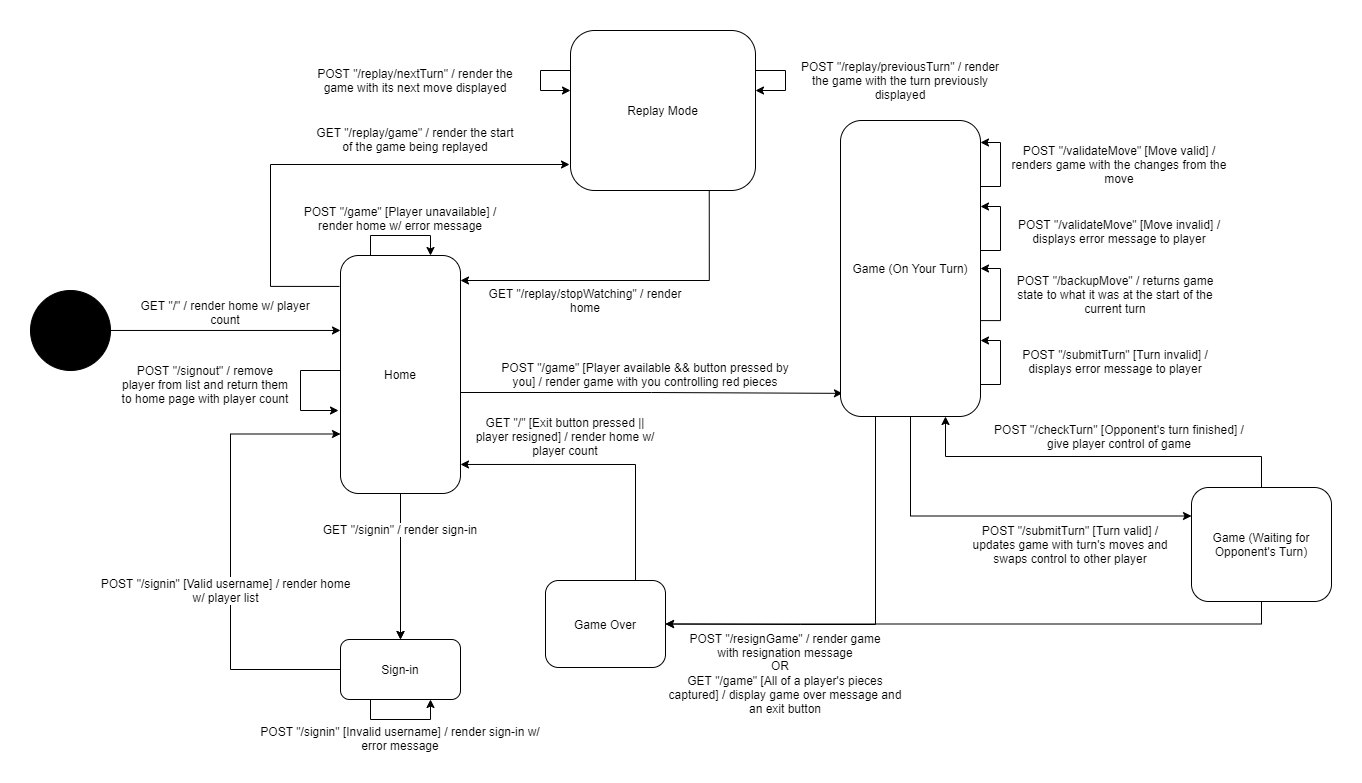

The diagram above was exported from draw.io. Its source (the exported page's mxGraphModel, read from the mxfile embedded in the PNG):
<mxGraphModel dx="2062" dy="1132" grid="1" gridSize="10" guides="1" tooltips="1" connect="1" arrows="1" fold="1" page="1" pageScale="1" pageWidth="1169" pageHeight="827" math="0" shadow="0">
  <root>
    <mxCell id="0" />
    <mxCell id="1" parent="0" />
    <mxCell id="EVavNpjr4e2Nxt1jyIcW-22" style="edgeStyle=orthogonalEdgeStyle;rounded=0;orthogonalLoop=1;jettySize=auto;html=1;entryX=0;entryY=0.315;entryDx=0;entryDy=0;entryPerimeter=0;" edge="1" parent="1" source="o3E8WvD4araPu9AEQfWw-1" target="o3E8WvD4araPu9AEQfWw-2">
      <mxGeometry relative="1" as="geometry" />
    </mxCell>
    <mxCell id="o3E8WvD4araPu9AEQfWw-1" value="" style="ellipse;whiteSpace=wrap;html=1;aspect=fixed;fillColor=#000000;" parent="1" vertex="1">
      <mxGeometry x="210" y="330" width="80" height="80" as="geometry" />
    </mxCell>
    <mxCell id="o3E8WvD4araPu9AEQfWw-4" style="edgeStyle=orthogonalEdgeStyle;rounded=0;orthogonalLoop=1;jettySize=auto;html=1;entryX=0.5;entryY=0;entryDx=0;entryDy=0;" parent="1" source="o3E8WvD4araPu9AEQfWw-2" target="o3E8WvD4araPu9AEQfWw-3" edge="1">
      <mxGeometry relative="1" as="geometry" />
    </mxCell>
    <mxCell id="EVavNpjr4e2Nxt1jyIcW-24" style="edgeStyle=orthogonalEdgeStyle;rounded=0;orthogonalLoop=1;jettySize=auto;html=1;entryX=0.014;entryY=0.861;entryDx=0;entryDy=0;entryPerimeter=0;" edge="1" parent="1">
      <mxGeometry relative="1" as="geometry">
        <mxPoint x="640" y="432" as="sourcePoint" />
        <mxPoint x="1021.96" y="432.856" as="targetPoint" />
        <Array as="points">
          <mxPoint x="831" y="432" />
          <mxPoint x="831" y="433" />
        </Array>
      </mxGeometry>
    </mxCell>
    <mxCell id="EVavNpjr4e2Nxt1jyIcW-25" style="edgeStyle=orthogonalEdgeStyle;rounded=0;orthogonalLoop=1;jettySize=auto;html=1;exitX=-0.008;exitY=0.13;exitDx=0;exitDy=0;exitPerimeter=0;" edge="1" parent="1" source="o3E8WvD4araPu9AEQfWw-2">
      <mxGeometry relative="1" as="geometry">
        <mxPoint x="749" y="204" as="targetPoint" />
        <Array as="points">
          <mxPoint x="450" y="326" />
          <mxPoint x="450" y="204" />
        </Array>
      </mxGeometry>
    </mxCell>
    <mxCell id="o3E8WvD4araPu9AEQfWw-2" value="Home" style="rounded=1;whiteSpace=wrap;html=1;fillColor=#FFFFFF;" parent="1" vertex="1">
      <mxGeometry x="520" y="295" width="120" height="238" as="geometry" />
    </mxCell>
    <mxCell id="EVavNpjr4e2Nxt1jyIcW-11" style="edgeStyle=orthogonalEdgeStyle;rounded=0;orthogonalLoop=1;jettySize=auto;html=1;exitX=0;exitY=0.5;exitDx=0;exitDy=0;entryX=0;entryY=0.75;entryDx=0;entryDy=0;" edge="1" parent="1" source="o3E8WvD4araPu9AEQfWw-3" target="o3E8WvD4araPu9AEQfWw-2">
      <mxGeometry relative="1" as="geometry">
        <Array as="points">
          <mxPoint x="410" y="709" />
          <mxPoint x="410" y="474" />
        </Array>
      </mxGeometry>
    </mxCell>
    <mxCell id="o3E8WvD4araPu9AEQfWw-3" value="Sign-in" style="rounded=1;whiteSpace=wrap;html=1;fillColor=#FFFFFF;" parent="1" vertex="1">
      <mxGeometry x="520" y="679" width="120" height="60" as="geometry" />
    </mxCell>
    <mxCell id="o3E8WvD4araPu9AEQfWw-9" value="" style="edgeStyle=orthogonalEdgeStyle;rounded=0;orthogonalLoop=1;jettySize=auto;html=1;" parent="1" source="o3E8WvD4araPu9AEQfWw-7" target="o3E8WvD4araPu9AEQfWw-3" edge="1">
      <mxGeometry relative="1" as="geometry" />
    </mxCell>
    <mxCell id="o3E8WvD4araPu9AEQfWw-7" value="GET &quot;/signin&quot; / render sign-in" style="text;html=1;strokeColor=none;fillColor=none;align=center;verticalAlign=middle;whiteSpace=wrap;rounded=0;glass=0;labelBackgroundColor=#ffffff;" parent="1" vertex="1">
      <mxGeometry x="460" y="559" width="240" height="20" as="geometry" />
    </mxCell>
    <mxCell id="o3E8WvD4araPu9AEQfWw-10" value="POST &quot;/signin&quot; [Valid username] / render home w/ player list" style="text;html=1;strokeColor=none;fillColor=none;align=center;verticalAlign=middle;whiteSpace=wrap;rounded=0;glass=0;labelBackgroundColor=#ffffff;" parent="1" vertex="1">
      <mxGeometry x="277.5" y="620" width="255" height="20" as="geometry" />
    </mxCell>
    <mxCell id="o3E8WvD4araPu9AEQfWw-11" style="edgeStyle=orthogonalEdgeStyle;rounded=0;orthogonalLoop=1;jettySize=auto;html=1;exitX=0.25;exitY=1;exitDx=0;exitDy=0;entryX=0.75;entryY=1;entryDx=0;entryDy=0;" parent="1" source="o3E8WvD4araPu9AEQfWw-3" target="o3E8WvD4araPu9AEQfWw-3" edge="1">
      <mxGeometry relative="1" as="geometry" />
    </mxCell>
    <mxCell id="o3E8WvD4araPu9AEQfWw-12" value="POST &quot;/signin&quot; [Invalid username] / render sign-in w/ error message" style="text;html=1;strokeColor=none;fillColor=none;align=center;verticalAlign=middle;whiteSpace=wrap;rounded=0;glass=0;labelBackgroundColor=#ffffff;" parent="1" vertex="1">
      <mxGeometry x="435" y="768" width="290" height="20" as="geometry" />
    </mxCell>
    <mxCell id="o3E8WvD4araPu9AEQfWw-14" value="GET &quot;/&quot; / render home w/ player count" style="text;html=1;strokeColor=none;fillColor=none;align=center;verticalAlign=middle;whiteSpace=wrap;rounded=0;glass=0;labelBackgroundColor=#ffffff;" parent="1" vertex="1">
      <mxGeometry x="310" y="342" width="190" height="20" as="geometry" />
    </mxCell>
    <mxCell id="o3E8WvD4araPu9AEQfWw-15" style="edgeStyle=orthogonalEdgeStyle;rounded=0;orthogonalLoop=1;jettySize=auto;html=1;exitX=0.25;exitY=0;exitDx=0;exitDy=0;entryX=0.75;entryY=0;entryDx=0;entryDy=0;" parent="1" source="o3E8WvD4araPu9AEQfWw-2" target="o3E8WvD4araPu9AEQfWw-2" edge="1">
      <mxGeometry relative="1" as="geometry">
        <Array as="points">
          <mxPoint x="550" y="275" />
          <mxPoint x="610" y="275" />
        </Array>
      </mxGeometry>
    </mxCell>
    <mxCell id="o3E8WvD4araPu9AEQfWw-16" value="POST &quot;/game&quot; [Player unavailable] / render home w/ error message" style="text;html=1;strokeColor=none;fillColor=none;align=center;verticalAlign=middle;whiteSpace=wrap;rounded=0;glass=0;labelBackgroundColor=#ffffff;" parent="1" vertex="1">
      <mxGeometry x="470" y="248" width="220" height="20" as="geometry" />
    </mxCell>
    <mxCell id="o3E8WvD4araPu9AEQfWw-17" value="POST &quot;/game&quot; [Player available &amp;amp;&amp;amp; button pressed by you] / render game with you controlling red pieces" style="text;html=1;strokeColor=none;fillColor=none;align=center;verticalAlign=middle;whiteSpace=wrap;rounded=0;glass=0;labelBackgroundColor=#ffffff;" parent="1" vertex="1">
      <mxGeometry x="670" y="404" width="310" height="20" as="geometry" />
    </mxCell>
    <mxCell id="o3E8WvD4araPu9AEQfWw-20" value="POST &quot;/resignGame&quot; / render game with resignation message" style="text;html=1;strokeColor=none;fillColor=none;align=center;verticalAlign=middle;whiteSpace=wrap;rounded=0;glass=0;labelBackgroundColor=#ffffff;" parent="1" vertex="1">
      <mxGeometry x="860" y="674.5" width="210" height="20" as="geometry" />
    </mxCell>
    <mxCell id="o3E8WvD4araPu9AEQfWw-28" style="edgeStyle=orthogonalEdgeStyle;rounded=0;orthogonalLoop=1;jettySize=auto;html=1;" parent="1" edge="1">
      <mxGeometry relative="1" as="geometry">
        <mxPoint x="1160" y="226" as="sourcePoint" />
        <mxPoint x="1160" y="182" as="targetPoint" />
        <Array as="points">
          <mxPoint x="1180" y="226" />
          <mxPoint x="1180" y="182" />
        </Array>
      </mxGeometry>
    </mxCell>
    <mxCell id="o3E8WvD4araPu9AEQfWw-29" value="POST &quot;/checkTurn&quot; [Opponent's turn finished] / give player control of game" style="text;html=1;strokeColor=none;fillColor=none;align=center;verticalAlign=middle;whiteSpace=wrap;rounded=0;glass=0;labelBackgroundColor=#ffffff;" parent="1" vertex="1">
      <mxGeometry x="1164" y="466" width="270" height="20" as="geometry" />
    </mxCell>
    <mxCell id="o3E8WvD4araPu9AEQfWw-34" value="POST &quot;/validateMove&quot; [Move valid] / renders game with the changes from the move" style="text;html=1;strokeColor=none;fillColor=none;align=center;verticalAlign=middle;whiteSpace=wrap;rounded=0;glass=0;labelBackgroundColor=#ffffff;" parent="1" vertex="1">
      <mxGeometry x="1189" y="189" width="220" height="30" as="geometry" />
    </mxCell>
    <mxCell id="o3E8WvD4araPu9AEQfWw-35" style="edgeStyle=orthogonalEdgeStyle;rounded=0;orthogonalLoop=1;jettySize=auto;html=1;" parent="1" edge="1">
      <mxGeometry relative="1" as="geometry">
        <mxPoint x="1160" y="424" as="sourcePoint" />
        <mxPoint x="1160" y="380" as="targetPoint" />
        <Array as="points">
          <mxPoint x="1180" y="424" />
          <mxPoint x="1180" y="380" />
        </Array>
      </mxGeometry>
    </mxCell>
    <mxCell id="o3E8WvD4araPu9AEQfWw-36" style="edgeStyle=orthogonalEdgeStyle;rounded=0;orthogonalLoop=1;jettySize=auto;html=1;" parent="1" edge="1">
      <mxGeometry relative="1" as="geometry">
        <mxPoint x="1160" y="290" as="sourcePoint" />
        <mxPoint x="1160" y="246" as="targetPoint" />
        <Array as="points">
          <mxPoint x="1180" y="290" />
          <mxPoint x="1180" y="246" />
        </Array>
      </mxGeometry>
    </mxCell>
    <mxCell id="o3E8WvD4araPu9AEQfWw-38" style="edgeStyle=orthogonalEdgeStyle;rounded=0;orthogonalLoop=1;jettySize=auto;html=1;exitX=0.993;exitY=0.676;exitDx=0;exitDy=0;exitPerimeter=0;entryX=1;entryY=0.5;entryDx=0;entryDy=0;" parent="1" source="EVavNpjr4e2Nxt1jyIcW-1" edge="1" target="EVavNpjr4e2Nxt1jyIcW-1">
      <mxGeometry relative="1" as="geometry">
        <mxPoint x="1230" y="394.20000000000005" as="sourcePoint" />
        <mxPoint x="1230" y="306" as="targetPoint" />
        <Array as="points">
          <mxPoint x="1180" y="360" />
          <mxPoint x="1180" y="308" />
        </Array>
      </mxGeometry>
    </mxCell>
    <mxCell id="o3E8WvD4araPu9AEQfWw-39" value="POST &quot;/validateMove&quot; [Move invalid] / displays error message to player" style="text;html=1;strokeColor=none;fillColor=none;align=center;verticalAlign=middle;whiteSpace=wrap;rounded=0;glass=0;labelBackgroundColor=#ffffff;" parent="1" vertex="1">
      <mxGeometry x="1189" y="256" width="220" height="30" as="geometry" />
    </mxCell>
    <mxCell id="o3E8WvD4araPu9AEQfWw-40" value="POST &quot;/submitTurn&quot; [Turn valid] / updates game with turn's moves and swaps control to other player" style="text;html=1;strokeColor=none;fillColor=none;align=center;verticalAlign=middle;whiteSpace=wrap;rounded=0;glass=0;labelBackgroundColor=#ffffff;" parent="1" vertex="1">
      <mxGeometry x="1140" y="569" width="220" height="30" as="geometry" />
    </mxCell>
    <mxCell id="o3E8WvD4araPu9AEQfWw-41" value="POST &quot;/submitTurn&quot; [Turn invalid] / displays error message to player" style="text;html=1;strokeColor=none;fillColor=none;align=center;verticalAlign=middle;whiteSpace=wrap;rounded=0;glass=0;labelBackgroundColor=#ffffff;" parent="1" vertex="1">
      <mxGeometry x="1185" y="386" width="220" height="30" as="geometry" />
    </mxCell>
    <mxCell id="o3E8WvD4araPu9AEQfWw-43" value="POST &quot;/backupMove&quot; / returns game state to what it was at the start of the current turn" style="text;html=1;strokeColor=none;fillColor=none;align=center;verticalAlign=middle;whiteSpace=wrap;rounded=0;glass=0;labelBackgroundColor=#ffffff;" parent="1" vertex="1">
      <mxGeometry x="1185" y="319" width="220" height="30" as="geometry" />
    </mxCell>
    <mxCell id="o3E8WvD4araPu9AEQfWw-44" style="edgeStyle=orthogonalEdgeStyle;rounded=0;orthogonalLoop=1;jettySize=auto;html=1;exitX=0;exitY=0.75;exitDx=0;exitDy=0;" parent="1" source="o3E8WvD4araPu9AEQfWw-2" edge="1">
      <mxGeometry relative="1" as="geometry">
        <Array as="points">
          <mxPoint x="520" y="410" />
          <mxPoint x="480" y="410" />
          <mxPoint x="480" y="450" />
        </Array>
        <mxPoint x="518" y="450" as="targetPoint" />
      </mxGeometry>
    </mxCell>
    <mxCell id="o3E8WvD4araPu9AEQfWw-45" value="POST &quot;/signout&quot; / remove player from list and return them to home page with player count" style="text;html=1;strokeColor=none;fillColor=none;align=center;verticalAlign=middle;whiteSpace=wrap;rounded=0;glass=0;labelBackgroundColor=#ffffff;" parent="1" vertex="1">
      <mxGeometry x="300" y="414" width="170" height="20" as="geometry" />
    </mxCell>
    <mxCell id="EVavNpjr4e2Nxt1jyIcW-3" style="edgeStyle=orthogonalEdgeStyle;rounded=0;orthogonalLoop=1;jettySize=auto;html=1;exitX=0.5;exitY=1;exitDx=0;exitDy=0;entryX=0;entryY=0.25;entryDx=0;entryDy=0;" edge="1" parent="1" source="EVavNpjr4e2Nxt1jyIcW-1" target="EVavNpjr4e2Nxt1jyIcW-2">
      <mxGeometry relative="1" as="geometry" />
    </mxCell>
    <mxCell id="EVavNpjr4e2Nxt1jyIcW-15" style="edgeStyle=orthogonalEdgeStyle;rounded=0;orthogonalLoop=1;jettySize=auto;html=1;entryX=1;entryY=0.5;entryDx=0;entryDy=0;exitX=0.25;exitY=1;exitDx=0;exitDy=0;" edge="1" parent="1" source="EVavNpjr4e2Nxt1jyIcW-1" target="EVavNpjr4e2Nxt1jyIcW-7">
      <mxGeometry relative="1" as="geometry">
        <mxPoint x="990" y="410" as="sourcePoint" />
        <Array as="points">
          <mxPoint x="1055" y="664" />
          <mxPoint x="980" y="664" />
        </Array>
      </mxGeometry>
    </mxCell>
    <mxCell id="EVavNpjr4e2Nxt1jyIcW-1" value="Game (On Your Turn)" style="rounded=1;whiteSpace=wrap;html=1;fillColor=#FFFFFF;" vertex="1" parent="1">
      <mxGeometry x="1020" y="160" width="140" height="296" as="geometry" />
    </mxCell>
    <mxCell id="EVavNpjr4e2Nxt1jyIcW-4" style="edgeStyle=orthogonalEdgeStyle;rounded=0;orthogonalLoop=1;jettySize=auto;html=1;entryX=0.75;entryY=1;entryDx=0;entryDy=0;exitX=0.5;exitY=0;exitDx=0;exitDy=0;" edge="1" parent="1" source="EVavNpjr4e2Nxt1jyIcW-2" target="EVavNpjr4e2Nxt1jyIcW-1">
      <mxGeometry relative="1" as="geometry">
        <mxPoint x="1330" y="506" as="sourcePoint" />
        <Array as="points">
          <mxPoint x="1441" y="496" />
          <mxPoint x="1125" y="496" />
        </Array>
      </mxGeometry>
    </mxCell>
    <mxCell id="EVavNpjr4e2Nxt1jyIcW-14" style="edgeStyle=orthogonalEdgeStyle;rounded=0;orthogonalLoop=1;jettySize=auto;html=1;exitX=0.5;exitY=1;exitDx=0;exitDy=0;entryX=1;entryY=0.5;entryDx=0;entryDy=0;" edge="1" parent="1" source="EVavNpjr4e2Nxt1jyIcW-2" target="EVavNpjr4e2Nxt1jyIcW-7">
      <mxGeometry relative="1" as="geometry" />
    </mxCell>
    <mxCell id="EVavNpjr4e2Nxt1jyIcW-2" value="Game (Waiting for Opponent's Turn)" style="rounded=1;whiteSpace=wrap;html=1;fillColor=#FFFFFF;" vertex="1" parent="1">
      <mxGeometry x="1371" y="527" width="140" height="114" as="geometry" />
    </mxCell>
    <mxCell id="EVavNpjr4e2Nxt1jyIcW-16" style="edgeStyle=orthogonalEdgeStyle;rounded=0;orthogonalLoop=1;jettySize=auto;html=1;entryX=1;entryY=0.878;entryDx=0;entryDy=0;exitX=0.75;exitY=0;exitDx=0;exitDy=0;entryPerimeter=0;" edge="1" parent="1" source="EVavNpjr4e2Nxt1jyIcW-7" target="o3E8WvD4araPu9AEQfWw-2">
      <mxGeometry relative="1" as="geometry">
        <Array as="points">
          <mxPoint x="815" y="504" />
        </Array>
      </mxGeometry>
    </mxCell>
    <mxCell id="EVavNpjr4e2Nxt1jyIcW-7" value="Game Over" style="rounded=1;whiteSpace=wrap;html=1;fillColor=#FFFFFF;" vertex="1" parent="1">
      <mxGeometry x="725" y="620" width="120" height="87" as="geometry" />
    </mxCell>
    <mxCell id="EVavNpjr4e2Nxt1jyIcW-18" value="GET &quot;/game&quot; [All of a player's pieces captured] / display game over message and an exit button" style="text;html=1;strokeColor=none;fillColor=none;align=center;verticalAlign=middle;whiteSpace=wrap;rounded=0;glass=0;labelBackgroundColor=#ffffff;" vertex="1" parent="1">
      <mxGeometry x="845" y="723.5" width="240" height="20" as="geometry" />
    </mxCell>
    <mxCell id="EVavNpjr4e2Nxt1jyIcW-19" value="OR" style="text;html=1;strokeColor=none;fillColor=none;align=center;verticalAlign=middle;whiteSpace=wrap;rounded=0;" vertex="1" parent="1">
      <mxGeometry x="940" y="694.5" width="40" height="20" as="geometry" />
    </mxCell>
    <mxCell id="EVavNpjr4e2Nxt1jyIcW-21" value="GET &quot;/&quot; [Exit button pressed || player resigned] / render home w/ player count" style="text;html=1;strokeColor=none;fillColor=none;align=center;verticalAlign=middle;whiteSpace=wrap;rounded=0;glass=0;labelBackgroundColor=#ffffff;" vertex="1" parent="1">
      <mxGeometry x="650" y="466" width="190" height="20" as="geometry" />
    </mxCell>
    <mxCell id="EVavNpjr4e2Nxt1jyIcW-27" style="edgeStyle=orthogonalEdgeStyle;rounded=0;orthogonalLoop=1;jettySize=auto;html=1;exitX=0.75;exitY=1;exitDx=0;exitDy=0;" edge="1" parent="1" source="EVavNpjr4e2Nxt1jyIcW-23">
      <mxGeometry relative="1" as="geometry">
        <mxPoint x="640" y="320" as="targetPoint" />
        <Array as="points">
          <mxPoint x="889" y="320" />
        </Array>
      </mxGeometry>
    </mxCell>
    <mxCell id="EVavNpjr4e2Nxt1jyIcW-23" value="Replay Mode" style="rounded=1;whiteSpace=wrap;html=1;fillColor=#FFFFFF;" vertex="1" parent="1">
      <mxGeometry x="750" y="70" width="185" height="160" as="geometry" />
    </mxCell>
    <mxCell id="EVavNpjr4e2Nxt1jyIcW-26" value="GET &quot;/replay/game&quot; / render the start of the game being replayed" style="text;html=1;strokeColor=none;fillColor=none;align=center;verticalAlign=middle;whiteSpace=wrap;rounded=0;glass=0;labelBackgroundColor=#ffffff;" vertex="1" parent="1">
      <mxGeometry x="490" y="169" width="210" height="20" as="geometry" />
    </mxCell>
    <mxCell id="EVavNpjr4e2Nxt1jyIcW-28" value="GET &quot;/replay/stopWatching&quot; / render home" style="text;html=1;strokeColor=none;fillColor=none;align=center;verticalAlign=middle;whiteSpace=wrap;rounded=0;glass=0;labelBackgroundColor=#ffffff;" vertex="1" parent="1">
      <mxGeometry x="660" y="330" width="210" height="20" as="geometry" />
    </mxCell>
    <mxCell id="EVavNpjr4e2Nxt1jyIcW-30" style="edgeStyle=orthogonalEdgeStyle;rounded=0;orthogonalLoop=1;jettySize=auto;html=1;exitX=0;exitY=0.25;exitDx=0;exitDy=0;" edge="1" parent="1" source="EVavNpjr4e2Nxt1jyIcW-23">
      <mxGeometry relative="1" as="geometry">
        <mxPoint x="750" y="130" as="targetPoint" />
        <Array as="points">
          <mxPoint x="750" y="110" />
          <mxPoint x="720" y="110" />
          <mxPoint x="720" y="130" />
          <mxPoint x="750" y="130" />
        </Array>
      </mxGeometry>
    </mxCell>
    <mxCell id="EVavNpjr4e2Nxt1jyIcW-31" value="POST &quot;/replay/nextTurn&quot; / render the game with its next move displayed" style="text;html=1;strokeColor=none;fillColor=none;align=center;verticalAlign=middle;whiteSpace=wrap;rounded=0;glass=0;labelBackgroundColor=#ffffff;" vertex="1" parent="1">
      <mxGeometry x="490" y="110" width="210" height="20" as="geometry" />
    </mxCell>
    <mxCell id="EVavNpjr4e2Nxt1jyIcW-32" style="edgeStyle=orthogonalEdgeStyle;rounded=0;orthogonalLoop=1;jettySize=auto;html=1;exitX=0;exitY=0.25;exitDx=0;exitDy=0;" edge="1" parent="1">
      <mxGeometry relative="1" as="geometry">
        <mxPoint x="935" y="116.875" as="sourcePoint" />
        <mxPoint x="935" y="130" as="targetPoint" />
        <Array as="points">
          <mxPoint x="935" y="110" />
          <mxPoint x="965" y="110" />
          <mxPoint x="965" y="130" />
        </Array>
      </mxGeometry>
    </mxCell>
    <mxCell id="EVavNpjr4e2Nxt1jyIcW-33" value="POST &quot;/replay/previousTurn&quot; / render the game with the turn previously displayed" style="text;html=1;strokeColor=none;fillColor=none;align=center;verticalAlign=middle;whiteSpace=wrap;rounded=0;glass=0;labelBackgroundColor=#ffffff;" vertex="1" parent="1">
      <mxGeometry x="975" y="110" width="210" height="20" as="geometry" />
    </mxCell>
  </root>
</mxGraphModel>